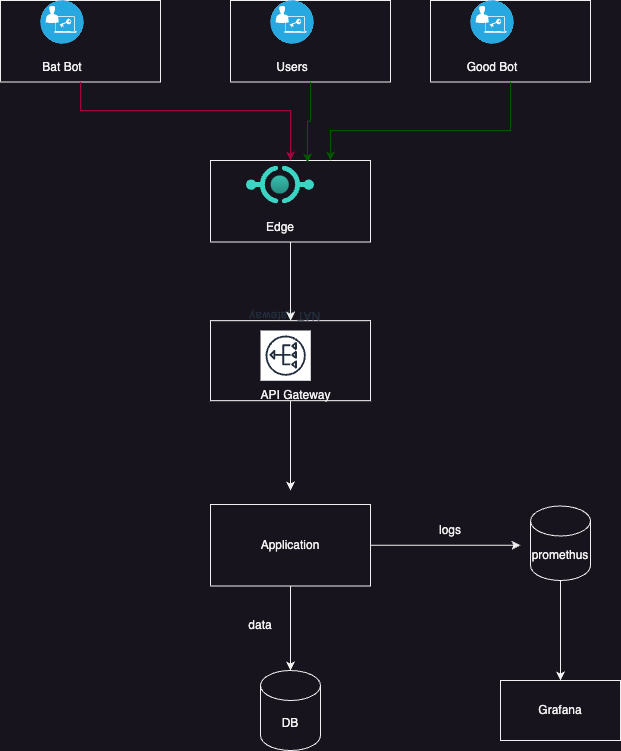

The diagram above was exported from draw.io. Its source (the exported page's mxGraphModel, read from the mxfile embedded in the PNG):
<mxGraphModel dx="1026" dy="772" grid="1" gridSize="10" guides="1" tooltips="1" connect="1" arrows="1" fold="1" page="1" pageScale="1" pageWidth="827" pageHeight="1169" math="0" shadow="0">
  <root>
    <mxCell id="0" />
    <mxCell id="1" parent="0" />
    <mxCell id="B8oWnUM_2ans5saXyPAM-33" style="edgeStyle=orthogonalEdgeStyle;rounded=0;orthogonalLoop=1;jettySize=auto;html=1;entryX=0.5;entryY=0;entryDx=0;entryDy=0;entryPerimeter=0;" edge="1" parent="1" source="B8oWnUM_2ans5saXyPAM-14" target="B8oWnUM_2ans5saXyPAM-32">
      <mxGeometry relative="1" as="geometry">
        <mxPoint x="360" y="690" as="targetPoint" />
      </mxGeometry>
    </mxCell>
    <mxCell id="B8oWnUM_2ans5saXyPAM-41" style="edgeStyle=orthogonalEdgeStyle;rounded=0;orthogonalLoop=1;jettySize=auto;html=1;" edge="1" parent="1" source="B8oWnUM_2ans5saXyPAM-14">
      <mxGeometry relative="1" as="geometry">
        <mxPoint x="590" y="584.75" as="targetPoint" />
      </mxGeometry>
    </mxCell>
    <mxCell id="B8oWnUM_2ans5saXyPAM-14" value="Application" style="rounded=0;whiteSpace=wrap;html=1;" vertex="1" parent="1">
      <mxGeometry x="280" y="544" width="160" height="81.5" as="geometry" />
    </mxCell>
    <mxCell id="B8oWnUM_2ans5saXyPAM-15" value="" style="group" vertex="1" connectable="0" parent="1">
      <mxGeometry x="300" y="40" width="160" height="81.5" as="geometry" />
    </mxCell>
    <mxCell id="B8oWnUM_2ans5saXyPAM-1" value="" style="rounded=0;whiteSpace=wrap;html=1;" vertex="1" parent="B8oWnUM_2ans5saXyPAM-15">
      <mxGeometry width="160" height="81.5" as="geometry" />
    </mxCell>
    <mxCell id="B8oWnUM_2ans5saXyPAM-2" value="" style="fillColor=#28A8E0;verticalLabelPosition=bottom;sketch=0;html=1;strokeColor=#ffffff;verticalAlign=top;align=center;points=[[0.145,0.145,0],[0.5,0,0],[0.855,0.145,0],[1,0.5,0],[0.855,0.855,0],[0.5,1,0],[0.145,0.855,0],[0,0.5,0]];pointerEvents=1;shape=mxgraph.cisco_safe.compositeIcon;bgIcon=ellipse;resIcon=mxgraph.cisco_safe.capability.client_based_security;" vertex="1" parent="B8oWnUM_2ans5saXyPAM-15">
      <mxGeometry x="40" width="43" height="43" as="geometry" />
    </mxCell>
    <mxCell id="B8oWnUM_2ans5saXyPAM-3" value="Users" style="text;html=1;strokeColor=none;fillColor=none;align=center;verticalAlign=middle;whiteSpace=wrap;rounded=0;" vertex="1" parent="B8oWnUM_2ans5saXyPAM-15">
      <mxGeometry x="31.5" y="51.5" width="60" height="30" as="geometry" />
    </mxCell>
    <mxCell id="B8oWnUM_2ans5saXyPAM-16" value="" style="group" vertex="1" connectable="0" parent="1">
      <mxGeometry x="280" y="200" width="160" height="81.5" as="geometry" />
    </mxCell>
    <mxCell id="B8oWnUM_2ans5saXyPAM-4" value="" style="rounded=0;whiteSpace=wrap;html=1;" vertex="1" parent="B8oWnUM_2ans5saXyPAM-16">
      <mxGeometry width="160" height="81.5" as="geometry" />
    </mxCell>
    <mxCell id="B8oWnUM_2ans5saXyPAM-7" value="Edge" style="text;html=1;strokeColor=none;fillColor=none;align=center;verticalAlign=middle;whiteSpace=wrap;rounded=0;" vertex="1" parent="B8oWnUM_2ans5saXyPAM-16">
      <mxGeometry x="40" y="51.5" width="60" height="30" as="geometry" />
    </mxCell>
    <mxCell id="B8oWnUM_2ans5saXyPAM-9" value="" style="image;aspect=fixed;html=1;points=[];align=center;fontSize=12;image=img/lib/azure2/other/API_Proxy.svg;" vertex="1" parent="B8oWnUM_2ans5saXyPAM-16">
      <mxGeometry x="36" y="5.5" width="68" height="38" as="geometry" />
    </mxCell>
    <mxCell id="B8oWnUM_2ans5saXyPAM-17" value="" style="group" vertex="1" connectable="0" parent="1">
      <mxGeometry x="280" y="370" width="160" height="80" as="geometry" />
    </mxCell>
    <mxCell id="B8oWnUM_2ans5saXyPAM-19" style="edgeStyle=orthogonalEdgeStyle;rounded=0;orthogonalLoop=1;jettySize=auto;html=1;" edge="1" parent="B8oWnUM_2ans5saXyPAM-17" source="B8oWnUM_2ans5saXyPAM-11">
      <mxGeometry relative="1" as="geometry">
        <mxPoint x="80" y="160" as="targetPoint" />
      </mxGeometry>
    </mxCell>
    <mxCell id="B8oWnUM_2ans5saXyPAM-11" value="" style="rounded=0;whiteSpace=wrap;html=1;" vertex="1" parent="B8oWnUM_2ans5saXyPAM-17">
      <mxGeometry y="-9.81595092024537" width="160" height="80" as="geometry" />
    </mxCell>
    <mxCell id="B8oWnUM_2ans5saXyPAM-12" value="NAT gateway" style="sketch=0;outlineConnect=0;fontColor=#232F3E;gradientColor=none;strokeColor=#232F3E;fillColor=#ffffff;dashed=0;verticalLabelPosition=bottom;verticalAlign=top;align=center;html=1;fontSize=12;fontStyle=0;aspect=fixed;shape=mxgraph.aws4.resourceIcon;resIcon=mxgraph.aws4.nat_gateway;rotation=-180;" vertex="1" parent="B8oWnUM_2ans5saXyPAM-17">
      <mxGeometry x="50" y="2.7898610483832154e-14" width="50.287116564417175" height="50.287116564417175" as="geometry" />
    </mxCell>
    <mxCell id="B8oWnUM_2ans5saXyPAM-13" value="API Gateway" style="text;html=1;strokeColor=none;fillColor=none;align=center;verticalAlign=middle;whiteSpace=wrap;rounded=0;" vertex="1" parent="B8oWnUM_2ans5saXyPAM-17">
      <mxGeometry x="41.23" y="50.5521472392638" width="88.77" height="29.447852760736197" as="geometry" />
    </mxCell>
    <mxCell id="B8oWnUM_2ans5saXyPAM-20" value="" style="group" vertex="1" connectable="0" parent="1">
      <mxGeometry x="500" y="40" width="160" height="81.5" as="geometry" />
    </mxCell>
    <mxCell id="B8oWnUM_2ans5saXyPAM-21" value="" style="rounded=0;whiteSpace=wrap;html=1;" vertex="1" parent="B8oWnUM_2ans5saXyPAM-20">
      <mxGeometry width="160" height="81.5" as="geometry" />
    </mxCell>
    <mxCell id="B8oWnUM_2ans5saXyPAM-22" value="" style="fillColor=#28A8E0;verticalLabelPosition=bottom;sketch=0;html=1;strokeColor=#ffffff;verticalAlign=top;align=center;points=[[0.145,0.145,0],[0.5,0,0],[0.855,0.145,0],[1,0.5,0],[0.855,0.855,0],[0.5,1,0],[0.145,0.855,0],[0,0.5,0]];pointerEvents=1;shape=mxgraph.cisco_safe.compositeIcon;bgIcon=ellipse;resIcon=mxgraph.cisco_safe.capability.client_based_security;" vertex="1" parent="B8oWnUM_2ans5saXyPAM-20">
      <mxGeometry x="40" width="43" height="43" as="geometry" />
    </mxCell>
    <mxCell id="B8oWnUM_2ans5saXyPAM-23" value="Good Bot" style="text;html=1;strokeColor=none;fillColor=none;align=center;verticalAlign=middle;whiteSpace=wrap;rounded=0;" vertex="1" parent="B8oWnUM_2ans5saXyPAM-20">
      <mxGeometry x="31.5" y="51.5" width="60" height="30" as="geometry" />
    </mxCell>
    <mxCell id="B8oWnUM_2ans5saXyPAM-24" value="" style="group" vertex="1" connectable="0" parent="1">
      <mxGeometry x="70" y="40" width="160" height="81.5" as="geometry" />
    </mxCell>
    <mxCell id="B8oWnUM_2ans5saXyPAM-25" value="" style="rounded=0;whiteSpace=wrap;html=1;" vertex="1" parent="B8oWnUM_2ans5saXyPAM-24">
      <mxGeometry width="160" height="81.5" as="geometry" />
    </mxCell>
    <mxCell id="B8oWnUM_2ans5saXyPAM-26" value="" style="fillColor=#28A8E0;verticalLabelPosition=bottom;sketch=0;html=1;strokeColor=#ffffff;verticalAlign=top;align=center;points=[[0.145,0.145,0],[0.5,0,0],[0.855,0.145,0],[1,0.5,0],[0.855,0.855,0],[0.5,1,0],[0.145,0.855,0],[0,0.5,0]];pointerEvents=1;shape=mxgraph.cisco_safe.compositeIcon;bgIcon=ellipse;resIcon=mxgraph.cisco_safe.capability.client_based_security;" vertex="1" parent="B8oWnUM_2ans5saXyPAM-24">
      <mxGeometry x="40" width="43" height="43" as="geometry" />
    </mxCell>
    <mxCell id="B8oWnUM_2ans5saXyPAM-27" value="Bat Bot" style="text;html=1;strokeColor=none;fillColor=none;align=center;verticalAlign=middle;whiteSpace=wrap;rounded=0;" vertex="1" parent="B8oWnUM_2ans5saXyPAM-24">
      <mxGeometry x="31.5" y="51.5" width="60" height="30" as="geometry" />
    </mxCell>
    <mxCell id="B8oWnUM_2ans5saXyPAM-28" style="edgeStyle=orthogonalEdgeStyle;rounded=0;orthogonalLoop=1;jettySize=auto;html=1;entryX=0.5;entryY=0;entryDx=0;entryDy=0;fillColor=#d80073;strokeColor=#A50040;" edge="1" parent="1" source="B8oWnUM_2ans5saXyPAM-25" target="B8oWnUM_2ans5saXyPAM-4">
      <mxGeometry relative="1" as="geometry">
        <Array as="points">
          <mxPoint x="150" y="150" />
          <mxPoint x="360" y="150" />
        </Array>
      </mxGeometry>
    </mxCell>
    <mxCell id="B8oWnUM_2ans5saXyPAM-29" style="edgeStyle=orthogonalEdgeStyle;rounded=0;orthogonalLoop=1;jettySize=auto;html=1;entryX=0.606;entryY=0.025;entryDx=0;entryDy=0;entryPerimeter=0;fillColor=#008a00;strokeColor=#005700;" edge="1" parent="1" source="B8oWnUM_2ans5saXyPAM-1" target="B8oWnUM_2ans5saXyPAM-4">
      <mxGeometry relative="1" as="geometry" />
    </mxCell>
    <mxCell id="B8oWnUM_2ans5saXyPAM-30" style="edgeStyle=orthogonalEdgeStyle;rounded=0;orthogonalLoop=1;jettySize=auto;html=1;entryX=0.75;entryY=0;entryDx=0;entryDy=0;fillColor=#008a00;strokeColor=#005700;" edge="1" parent="1" source="B8oWnUM_2ans5saXyPAM-21" target="B8oWnUM_2ans5saXyPAM-4">
      <mxGeometry relative="1" as="geometry">
        <Array as="points">
          <mxPoint x="580" y="170" />
          <mxPoint x="400" y="170" />
        </Array>
      </mxGeometry>
    </mxCell>
    <mxCell id="B8oWnUM_2ans5saXyPAM-31" style="edgeStyle=orthogonalEdgeStyle;rounded=0;orthogonalLoop=1;jettySize=auto;html=1;" edge="1" parent="1" source="B8oWnUM_2ans5saXyPAM-4" target="B8oWnUM_2ans5saXyPAM-11">
      <mxGeometry relative="1" as="geometry" />
    </mxCell>
    <mxCell id="B8oWnUM_2ans5saXyPAM-32" value="DB" style="shape=cylinder3;whiteSpace=wrap;html=1;boundedLbl=1;backgroundOutline=1;size=15;" vertex="1" parent="1">
      <mxGeometry x="330" y="710" width="60" height="80" as="geometry" />
    </mxCell>
    <mxCell id="B8oWnUM_2ans5saXyPAM-42" style="edgeStyle=orthogonalEdgeStyle;rounded=0;orthogonalLoop=1;jettySize=auto;html=1;" edge="1" parent="1" source="B8oWnUM_2ans5saXyPAM-34" target="B8oWnUM_2ans5saXyPAM-40">
      <mxGeometry relative="1" as="geometry" />
    </mxCell>
    <mxCell id="B8oWnUM_2ans5saXyPAM-34" value="promethus" style="shape=cylinder3;whiteSpace=wrap;html=1;boundedLbl=1;backgroundOutline=1;size=15;" vertex="1" parent="1">
      <mxGeometry x="600" y="545.5" width="60" height="74.5" as="geometry" />
    </mxCell>
    <mxCell id="B8oWnUM_2ans5saXyPAM-40" value="Grafana" style="rounded=0;whiteSpace=wrap;html=1;" vertex="1" parent="1">
      <mxGeometry x="570" y="720" width="120" height="60" as="geometry" />
    </mxCell>
    <mxCell id="B8oWnUM_2ans5saXyPAM-43" value="logs" style="text;html=1;strokeColor=none;fillColor=none;align=center;verticalAlign=middle;whiteSpace=wrap;rounded=0;" vertex="1" parent="1">
      <mxGeometry x="490" y="555" width="60" height="30" as="geometry" />
    </mxCell>
    <mxCell id="B8oWnUM_2ans5saXyPAM-44" value="data" style="text;html=1;strokeColor=none;fillColor=none;align=center;verticalAlign=middle;whiteSpace=wrap;rounded=0;" vertex="1" parent="1">
      <mxGeometry x="300" y="650" width="60" height="30" as="geometry" />
    </mxCell>
  </root>
</mxGraphModel>